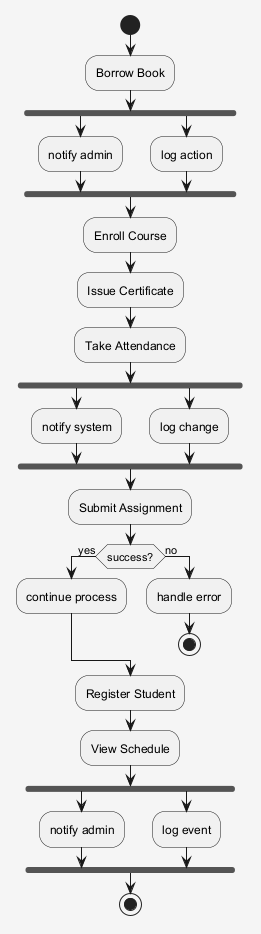

The diagram above was rendered by PlantUML. Its source (embedded in the PNG):
@startuml
skinparam shadowing false
skinparam backgroundColor #F5F5F5
start
:Borrow Book;
fork
:notify admin;
fork again
:log action;
end fork
:Enroll Course;
:Issue Certificate;
:Take Attendance;
fork
:notify system;
fork again
:log change;
end fork
:Submit Assignment;
if (success?) then (yes)
:continue process;
else (no)
:handle error;
stop
endif
:Register Student;
:View Schedule;
fork
:notify admin;
fork again
:log event;
end fork
stop
@enduml